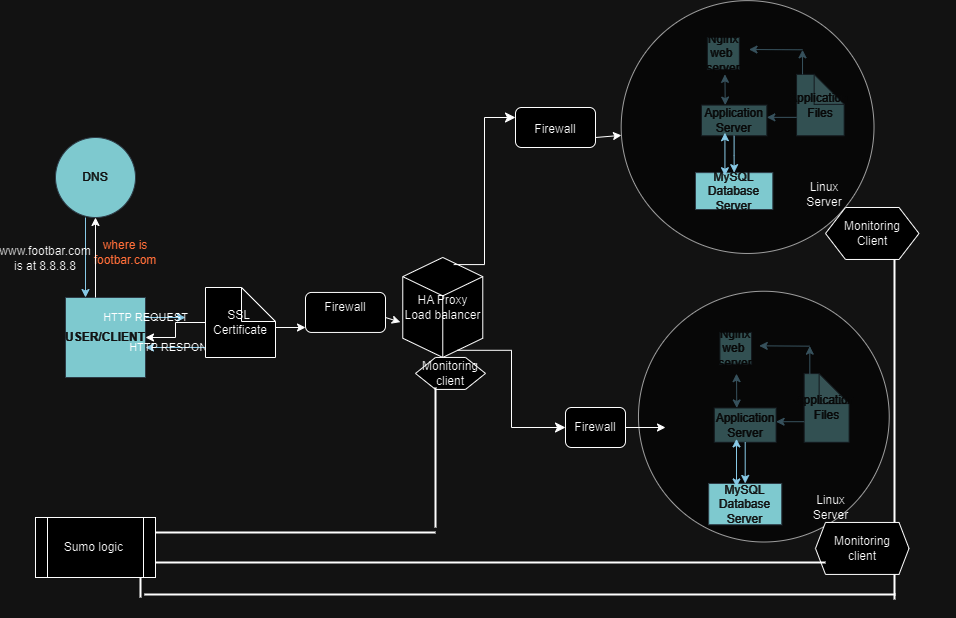

The diagram above was exported from draw.io. Its source (the exported page's mxGraphModel, read from the mxfile embedded in the PNG):
<mxGraphModel dx="1032" dy="539" grid="1" gridSize="10" guides="1" tooltips="1" connect="1" arrows="0" fold="1" page="1" pageScale="1" pageWidth="850" pageHeight="1100" math="0" shadow="0">
  <root>
    <mxCell id="0" />
    <mxCell id="1" parent="0" />
    <mxCell id="nWSSiKTXQpwDoMyKn204-1" value="" style="group" vertex="1" connectable="0" parent="1">
      <mxGeometry x="60" y="300" width="260" height="240" as="geometry" />
    </mxCell>
    <mxCell id="nWSSiKTXQpwDoMyKn204-2" value="" style="endArrow=classic;html=1;rounded=0;entryX=0.25;entryY=0;entryDx=0;entryDy=0;labelBackgroundColor=none;strokeColor=#0B4D6A;fontColor=default;" edge="1" parent="nWSSiKTXQpwDoMyKn204-1" target="nWSSiKTXQpwDoMyKn204-4">
      <mxGeometry width="50" height="50" relative="1" as="geometry">
        <mxPoint x="30" y="80" as="sourcePoint" />
        <mxPoint x="30" y="140" as="targetPoint" />
      </mxGeometry>
    </mxCell>
    <mxCell id="nWSSiKTXQpwDoMyKn204-3" value="" style="group" vertex="1" connectable="0" parent="nWSSiKTXQpwDoMyKn204-1">
      <mxGeometry width="260" height="240" as="geometry" />
    </mxCell>
    <mxCell id="nWSSiKTXQpwDoMyKn204-4" value="USER/CLIENT" style="whiteSpace=wrap;html=1;aspect=fixed;fontStyle=1;labelBackgroundColor=none;fillColor=#09555B;strokeColor=#BAC8D3;fontColor=#EEEEEE;" vertex="1" parent="nWSSiKTXQpwDoMyKn204-3">
      <mxGeometry x="10" y="160" width="80" height="80" as="geometry" />
    </mxCell>
    <mxCell id="nWSSiKTXQpwDoMyKn204-5" value="HTTP REQUEST" style="endArrow=classic;html=1;rounded=0;exitX=1;exitY=0.5;exitDx=0;exitDy=0;labelBackgroundColor=none;strokeColor=#0B4D6A;fontColor=default;" edge="1" parent="nWSSiKTXQpwDoMyKn204-3">
      <mxGeometry x="-1" width="50" height="50" relative="1" as="geometry">
        <mxPoint x="90" y="180" as="sourcePoint" />
        <mxPoint x="130" y="180" as="targetPoint" />
        <mxPoint as="offset" />
      </mxGeometry>
    </mxCell>
    <mxCell id="nWSSiKTXQpwDoMyKn204-6" value="DNS" style="ellipse;whiteSpace=wrap;html=1;aspect=fixed;labelBackgroundColor=none;fillColor=#09555B;strokeColor=#BAC8D3;fontColor=#EEEEEE;" vertex="1" parent="nWSSiKTXQpwDoMyKn204-3">
      <mxGeometry width="80" height="80" as="geometry" />
    </mxCell>
    <mxCell id="nWSSiKTXQpwDoMyKn204-7" value="HTTP RESPONSE" style="endArrow=classic;html=1;rounded=0;labelBackgroundColor=none;strokeColor=#0B4D6A;fontColor=default;" edge="1" parent="nWSSiKTXQpwDoMyKn204-3">
      <mxGeometry width="50" height="50" relative="1" as="geometry">
        <mxPoint x="150" y="210" as="sourcePoint" />
        <mxPoint x="90" y="210" as="targetPoint" />
        <mxPoint as="offset" />
      </mxGeometry>
    </mxCell>
    <mxCell id="nWSSiKTXQpwDoMyKn204-8" value="where is footbar.com" style="text;html=1;strokeColor=none;fillColor=none;align=center;verticalAlign=middle;whiteSpace=wrap;rounded=0;fontColor=#EE5A24;" vertex="1" parent="nWSSiKTXQpwDoMyKn204-3">
      <mxGeometry x="40" y="100" width="60" height="30" as="geometry" />
    </mxCell>
    <mxCell id="nWSSiKTXQpwDoMyKn204-9" value="" style="endArrow=classic;html=1;rounded=0;" edge="1" parent="nWSSiKTXQpwDoMyKn204-3">
      <mxGeometry width="50" height="50" relative="1" as="geometry">
        <mxPoint x="40" y="160" as="sourcePoint" />
        <mxPoint x="40" y="80" as="targetPoint" />
      </mxGeometry>
    </mxCell>
    <mxCell id="nWSSiKTXQpwDoMyKn204-53" value="" style="edgeStyle=orthogonalEdgeStyle;rounded=0;orthogonalLoop=1;jettySize=auto;html=1;" edge="1" parent="nWSSiKTXQpwDoMyKn204-3" source="nWSSiKTXQpwDoMyKn204-46" target="nWSSiKTXQpwDoMyKn204-4">
      <mxGeometry relative="1" as="geometry" />
    </mxCell>
    <mxCell id="nWSSiKTXQpwDoMyKn204-46" value="SSL&amp;nbsp;&lt;br&gt;Certificate" style="shape=note;whiteSpace=wrap;html=1;backgroundOutline=1;darkOpacity=0.05;size=34;" vertex="1" parent="nWSSiKTXQpwDoMyKn204-3">
      <mxGeometry x="150" y="150" width="70" height="70" as="geometry" />
    </mxCell>
    <mxCell id="nWSSiKTXQpwDoMyKn204-72" value="" style="endArrow=classic;html=1;rounded=0;" edge="1" parent="nWSSiKTXQpwDoMyKn204-3">
      <mxGeometry width="50" height="50" relative="1" as="geometry">
        <mxPoint x="220" y="190" as="sourcePoint" />
        <mxPoint x="250" y="190" as="targetPoint" />
      </mxGeometry>
    </mxCell>
    <mxCell id="nWSSiKTXQpwDoMyKn204-10" value="" style="group" vertex="1" connectable="0" parent="1">
      <mxGeometry x="700" y="170.00000000000006" width="259.99999999999994" height="591.979108433735" as="geometry" />
    </mxCell>
    <mxCell id="nWSSiKTXQpwDoMyKn204-11" value="" style="group" vertex="1" connectable="0" parent="nWSSiKTXQpwDoMyKn204-10">
      <mxGeometry y="30" width="259.99999999999994" height="561.979108433735" as="geometry" />
    </mxCell>
    <mxCell id="nWSSiKTXQpwDoMyKn204-12" value="" style="group" vertex="1" connectable="0" parent="nWSSiKTXQpwDoMyKn204-11">
      <mxGeometry x="5.945945945945946" width="254.054054054054" height="561.979108433735" as="geometry" />
    </mxCell>
    <mxCell id="nWSSiKTXQpwDoMyKn204-13" value="Nginx&lt;br&gt;web&amp;nbsp;&lt;br&gt;server" style="whiteSpace=wrap;html=1;aspect=fixed;labelBackgroundColor=none;fillColor=#09555B;strokeColor=#BAC8D3;fontColor=#EEEEEE;" vertex="1" parent="nWSSiKTXQpwDoMyKn204-12">
      <mxGeometry x="5.945945945945946" width="31.935582428445844" height="31.935582428445844" as="geometry" />
    </mxCell>
    <mxCell id="nWSSiKTXQpwDoMyKn204-14" value="Application Server" style="rounded=0;whiteSpace=wrap;html=1;labelBackgroundColor=none;fillColor=#09555B;strokeColor=#BAC8D3;fontColor=#EEEEEE;" vertex="1" parent="nWSSiKTXQpwDoMyKn204-12">
      <mxGeometry y="67.5744578313253" width="65.4054054054054" height="30.715662650602415" as="geometry" />
    </mxCell>
    <mxCell id="nWSSiKTXQpwDoMyKn204-15" value="" style="endArrow=classic;startArrow=classic;html=1;rounded=0;labelBackgroundColor=none;strokeColor=#0B4D6A;fontColor=default;" edge="1" parent="nWSSiKTXQpwDoMyKn204-12">
      <mxGeometry width="50" height="50" relative="1" as="geometry">
        <mxPoint x="23.783783783783782" y="67.5744578313253" as="sourcePoint" />
        <mxPoint x="23.486486486486484" y="36.8587951807229" as="targetPoint" />
      </mxGeometry>
    </mxCell>
    <mxCell id="nWSSiKTXQpwDoMyKn204-16" value="" style="group" vertex="1" connectable="0" parent="nWSSiKTXQpwDoMyKn204-12">
      <mxGeometry x="47.567567567567565" y="11.979108433734943" width="206.48648648648646" height="550" as="geometry" />
    </mxCell>
    <mxCell id="nWSSiKTXQpwDoMyKn204-17" value="Application&amp;nbsp;&lt;br&gt;Files" style="shape=note;whiteSpace=wrap;html=1;backgroundOutline=1;darkOpacity=0.05;labelBackgroundColor=none;fillColor=#09555B;strokeColor=#BAC8D3;fontColor=#EEEEEE;" vertex="1" parent="nWSSiKTXQpwDoMyKn204-16">
      <mxGeometry x="47.567567567567565" y="24.879686746987957" width="47.567567567567565" height="61.43132530120483" as="geometry" />
    </mxCell>
    <mxCell id="nWSSiKTXQpwDoMyKn204-18" value="" style="endArrow=classic;html=1;rounded=0;strokeColor=#0B4D6A;" edge="1" parent="nWSSiKTXQpwDoMyKn204-16">
      <mxGeometry width="50" height="50" relative="1" as="geometry">
        <mxPoint x="53.513513513513516" y="0.30715662650602416" as="sourcePoint" />
        <mxPoint as="targetPoint" />
      </mxGeometry>
    </mxCell>
    <mxCell id="nWSSiKTXQpwDoMyKn204-19" value="" style="endArrow=classic;html=1;rounded=0;strokeColor=#0B4D6A;" edge="1" parent="nWSSiKTXQpwDoMyKn204-16">
      <mxGeometry width="50" height="50" relative="1" as="geometry">
        <mxPoint x="53.513513513513516" y="24.879686746987957" as="sourcePoint" />
        <mxPoint x="53.513513513513516" y="0.30715662650602416" as="targetPoint" />
      </mxGeometry>
    </mxCell>
    <mxCell id="nWSSiKTXQpwDoMyKn204-20" value="" style="endArrow=classic;html=1;rounded=0;strokeColor=#0B4D6A;" edge="1" parent="nWSSiKTXQpwDoMyKn204-16">
      <mxGeometry width="50" height="50" relative="1" as="geometry">
        <mxPoint x="47.567567567567565" y="67.88161445783133" as="sourcePoint" />
        <mxPoint x="17.83783783783784" y="67.88161445783133" as="targetPoint" />
      </mxGeometry>
    </mxCell>
    <mxCell id="nWSSiKTXQpwDoMyKn204-21" value="" style="ellipse;whiteSpace=wrap;html=1;aspect=fixed;opacity=60;" vertex="1" parent="nWSSiKTXQpwDoMyKn204-16">
      <mxGeometry x="-127.83783783783787" y="-48.83790361445782" width="252.8233608918629" height="252.8233608918629" as="geometry" />
    </mxCell>
    <mxCell id="nWSSiKTXQpwDoMyKn204-23" value="Linux Server" style="text;html=1;align=center;verticalAlign=middle;whiteSpace=wrap;rounded=0;" vertex="1" parent="nWSSiKTXQpwDoMyKn204-16">
      <mxGeometry x="47.566467511154556" y="131.17191262314287" width="56.356736242884246" height="26.84120209762001" as="geometry" />
    </mxCell>
    <mxCell id="nWSSiKTXQpwDoMyKn204-76" value="Monitoring&lt;br&gt;Client" style="shape=hexagon;perimeter=hexagonPerimeter2;whiteSpace=wrap;html=1;fixedSize=1;" vertex="1" parent="nWSSiKTXQpwDoMyKn204-16">
      <mxGeometry x="76.49" y="158.01000000000002" width="93.51" height="51.98" as="geometry" />
    </mxCell>
    <mxCell id="nWSSiKTXQpwDoMyKn204-99" value="" style="line;strokeWidth=2;direction=south;html=1;" vertex="1" parent="nWSSiKTXQpwDoMyKn204-16">
      <mxGeometry x="140.49" y="210.02" width="10" height="339.98" as="geometry" />
    </mxCell>
    <mxCell id="nWSSiKTXQpwDoMyKn204-24" value="" style="group" vertex="1" connectable="0" parent="nWSSiKTXQpwDoMyKn204-11">
      <mxGeometry y="95.21855421686747" width="77.2972972972973" height="76.78915662650603" as="geometry" />
    </mxCell>
    <mxCell id="nWSSiKTXQpwDoMyKn204-25" value="MySQL&lt;br&gt;Database&lt;br&gt;Server" style="rounded=0;whiteSpace=wrap;html=1;labelBackgroundColor=none;fillColor=#09555B;strokeColor=#BAC8D3;fontColor=#EEEEEE;" vertex="1" parent="nWSSiKTXQpwDoMyKn204-24">
      <mxGeometry y="39.93036144578314" width="77.2972972972973" height="36.8587951807229" as="geometry" />
    </mxCell>
    <mxCell id="nWSSiKTXQpwDoMyKn204-26" value="" style="endArrow=classic;startArrow=classic;html=1;rounded=0;labelBackgroundColor=none;strokeColor=#0B4D6A;fontColor=default;" edge="1" parent="nWSSiKTXQpwDoMyKn204-24">
      <mxGeometry width="50" height="50" relative="1" as="geometry">
        <mxPoint x="29.432432432432435" y="43.00192771084338" as="sourcePoint" />
        <mxPoint x="29.432432432432435" as="targetPoint" />
      </mxGeometry>
    </mxCell>
    <mxCell id="nWSSiKTXQpwDoMyKn204-27" value="" style="edgeStyle=orthogonalEdgeStyle;rounded=0;orthogonalLoop=1;jettySize=auto;html=1;labelBackgroundColor=none;strokeColor=#0B4D6A;fontColor=default;" edge="1" parent="nWSSiKTXQpwDoMyKn204-11" source="nWSSiKTXQpwDoMyKn204-14" target="nWSSiKTXQpwDoMyKn204-25">
      <mxGeometry relative="1" as="geometry" />
    </mxCell>
    <mxCell id="nWSSiKTXQpwDoMyKn204-28" value="" style="group" vertex="1" connectable="0" parent="1">
      <mxGeometry x="713.1899999999998" y="494.94" width="207.84" height="284.94000000000005" as="geometry" />
    </mxCell>
    <mxCell id="nWSSiKTXQpwDoMyKn204-29" value="" style="group" vertex="1" connectable="0" parent="nWSSiKTXQpwDoMyKn204-28">
      <mxGeometry width="207.84" height="284.94000000000005" as="geometry" />
    </mxCell>
    <mxCell id="nWSSiKTXQpwDoMyKn204-30" value="" style="group" vertex="1" connectable="0" parent="nWSSiKTXQpwDoMyKn204-29">
      <mxGeometry x="5.617297297297297" width="202.2227027027027" height="284.94000000000005" as="geometry" />
    </mxCell>
    <mxCell id="nWSSiKTXQpwDoMyKn204-31" value="Nginx&lt;br&gt;web&amp;nbsp;&lt;br&gt;server" style="whiteSpace=wrap;html=1;aspect=fixed;labelBackgroundColor=none;fillColor=#09555B;strokeColor=#BAC8D3;fontColor=#EEEEEE;" vertex="1" parent="nWSSiKTXQpwDoMyKn204-30">
      <mxGeometry x="5.617297297297296" width="31.673435363073917" height="31.673435363073917" as="geometry" />
    </mxCell>
    <mxCell id="nWSSiKTXQpwDoMyKn204-32" value="Application Server" style="rounded=0;whiteSpace=wrap;html=1;labelBackgroundColor=none;fillColor=#09555B;strokeColor=#BAC8D3;fontColor=#EEEEEE;" vertex="1" parent="nWSSiKTXQpwDoMyKn204-30">
      <mxGeometry y="75.52626506024096" width="61.79027027027026" height="34.33012048192771" as="geometry" />
    </mxCell>
    <mxCell id="nWSSiKTXQpwDoMyKn204-33" value="" style="endArrow=classic;startArrow=classic;html=1;rounded=0;labelBackgroundColor=none;strokeColor=#0B4D6A;fontColor=default;" edge="1" parent="nWSSiKTXQpwDoMyKn204-30">
      <mxGeometry width="50" height="50" relative="1" as="geometry">
        <mxPoint x="22.469189189189184" y="75.52626506024096" as="sourcePoint" />
        <mxPoint x="22.188324324324324" y="41.19614457831326" as="targetPoint" />
      </mxGeometry>
    </mxCell>
    <mxCell id="nWSSiKTXQpwDoMyKn204-34" value="" style="group" vertex="1" connectable="0" parent="nWSSiKTXQpwDoMyKn204-30">
      <mxGeometry x="44.93837837837837" y="13.388746987951809" width="149.76432432432443" height="271.5512530120482" as="geometry" />
    </mxCell>
    <mxCell id="nWSSiKTXQpwDoMyKn204-35" value="Application&amp;nbsp;&lt;br&gt;Files" style="shape=note;whiteSpace=wrap;html=1;backgroundOutline=1;darkOpacity=0.05;labelBackgroundColor=none;fillColor=#09555B;strokeColor=#BAC8D3;fontColor=#EEEEEE;" vertex="1" parent="nWSSiKTXQpwDoMyKn204-34">
      <mxGeometry x="44.938378378378374" y="27.80739759036145" width="44.938378378378374" height="68.66024096385543" as="geometry" />
    </mxCell>
    <mxCell id="nWSSiKTXQpwDoMyKn204-36" value="" style="endArrow=classic;html=1;rounded=0;strokeColor=#0B4D6A;" edge="1" parent="nWSSiKTXQpwDoMyKn204-34">
      <mxGeometry width="50" height="50" relative="1" as="geometry">
        <mxPoint x="50.55567567567567" y="0.3433012048192772" as="sourcePoint" />
        <mxPoint as="targetPoint" />
      </mxGeometry>
    </mxCell>
    <mxCell id="nWSSiKTXQpwDoMyKn204-37" value="" style="endArrow=classic;html=1;rounded=0;strokeColor=#0B4D6A;" edge="1" parent="nWSSiKTXQpwDoMyKn204-34">
      <mxGeometry width="50" height="50" relative="1" as="geometry">
        <mxPoint x="50.55567567567567" y="27.80739759036145" as="sourcePoint" />
        <mxPoint x="50.55567567567567" y="0.3433012048192772" as="targetPoint" />
      </mxGeometry>
    </mxCell>
    <mxCell id="nWSSiKTXQpwDoMyKn204-38" value="" style="endArrow=classic;html=1;rounded=0;strokeColor=#0B4D6A;" edge="1" parent="nWSSiKTXQpwDoMyKn204-34">
      <mxGeometry width="50" height="50" relative="1" as="geometry">
        <mxPoint x="44.938378378378374" y="75.86956626506026" as="sourcePoint" />
        <mxPoint x="16.851891891891892" y="75.86956626506026" as="targetPoint" />
      </mxGeometry>
    </mxCell>
    <mxCell id="nWSSiKTXQpwDoMyKn204-39" value="" style="ellipse;whiteSpace=wrap;html=1;aspect=fixed;opacity=60;" vertex="1" parent="nWSSiKTXQpwDoMyKn204-34">
      <mxGeometry x="-120.77189189189191" y="-54.58489156626506" width="250.74802995766854" height="250.74802995766854" as="geometry" />
    </mxCell>
    <mxCell id="nWSSiKTXQpwDoMyKn204-41" value="Linux Server" style="text;html=1;align=center;verticalAlign=middle;whiteSpace=wrap;rounded=0;" vertex="1" parent="nWSSiKTXQpwDoMyKn204-34">
      <mxGeometry x="44.93733912508347" y="146.60753425448468" width="53.241745730550285" height="29.999733763614362" as="geometry" />
    </mxCell>
    <mxCell id="nWSSiKTXQpwDoMyKn204-65" value="" style="endArrow=classic;html=1;rounded=0;" edge="1" parent="nWSSiKTXQpwDoMyKn204-34">
      <mxGeometry width="50" height="50" relative="1" as="geometry">
        <mxPoint x="-133.74567567567556" y="81.67125301204817" as="sourcePoint" />
        <mxPoint x="-93.74567567567556" y="81.67125301204817" as="targetPoint" />
      </mxGeometry>
    </mxCell>
    <mxCell id="nWSSiKTXQpwDoMyKn204-77" value="Monitoring&lt;br&gt;client" style="shape=hexagon;perimeter=hexagonPerimeter2;whiteSpace=wrap;html=1;fixedSize=1;size=10;" vertex="1" parent="nWSSiKTXQpwDoMyKn204-34">
      <mxGeometry x="56.25432432432444" y="176.61125301204822" width="93.51" height="51.98" as="geometry" />
    </mxCell>
    <mxCell id="nWSSiKTXQpwDoMyKn204-100" value="" style="line;strokeWidth=2;html=1;" vertex="1" parent="nWSSiKTXQpwDoMyKn204-30">
      <mxGeometry x="-570" y="257.06" width="751.19" height="10" as="geometry" />
    </mxCell>
    <mxCell id="nWSSiKTXQpwDoMyKn204-42" value="" style="group" vertex="1" connectable="0" parent="nWSSiKTXQpwDoMyKn204-29">
      <mxGeometry y="106.4233734939759" width="73.02486486486487" height="85.82530120481927" as="geometry" />
    </mxCell>
    <mxCell id="nWSSiKTXQpwDoMyKn204-43" value="MySQL&lt;br&gt;Database&lt;br&gt;Server" style="rounded=0;whiteSpace=wrap;html=1;labelBackgroundColor=none;fillColor=#09555B;strokeColor=#BAC8D3;fontColor=#EEEEEE;" vertex="1" parent="nWSSiKTXQpwDoMyKn204-42">
      <mxGeometry y="44.629156626506024" width="73.02486486486487" height="41.19614457831326" as="geometry" />
    </mxCell>
    <mxCell id="nWSSiKTXQpwDoMyKn204-44" value="" style="endArrow=classic;startArrow=classic;html=1;rounded=0;labelBackgroundColor=none;strokeColor=#0B4D6A;fontColor=default;" edge="1" parent="nWSSiKTXQpwDoMyKn204-42">
      <mxGeometry width="50" height="50" relative="1" as="geometry">
        <mxPoint x="27.805621621621626" y="48.062168674698796" as="sourcePoint" />
        <mxPoint x="27.805621621621626" as="targetPoint" />
      </mxGeometry>
    </mxCell>
    <mxCell id="nWSSiKTXQpwDoMyKn204-45" value="" style="edgeStyle=orthogonalEdgeStyle;rounded=0;orthogonalLoop=1;jettySize=auto;html=1;labelBackgroundColor=none;strokeColor=#0B4D6A;fontColor=default;" edge="1" parent="nWSSiKTXQpwDoMyKn204-29" source="nWSSiKTXQpwDoMyKn204-32" target="nWSSiKTXQpwDoMyKn204-43">
      <mxGeometry relative="1" as="geometry" />
    </mxCell>
    <mxCell id="nWSSiKTXQpwDoMyKn204-47" value="" style="group" vertex="1" connectable="0" parent="1">
      <mxGeometry x="400" y="419.94" width="80" height="100" as="geometry" />
    </mxCell>
    <mxCell id="nWSSiKTXQpwDoMyKn204-48" value="HA Proxy&lt;br&gt;Load balancer" style="html=1;shape=mxgraph.basic.isocube;isoAngle=15;" vertex="1" parent="nWSSiKTXQpwDoMyKn204-47">
      <mxGeometry x="7.272727272727273" width="80" height="100" as="geometry" />
    </mxCell>
    <mxCell id="nWSSiKTXQpwDoMyKn204-49" value="" style="edgeStyle=elbowEdgeStyle;elbow=horizontal;endArrow=classic;html=1;curved=0;rounded=0;endSize=8;startSize=8;entryX=0;entryY=0.25;entryDx=0;entryDy=0;" edge="1" parent="nWSSiKTXQpwDoMyKn204-47" target="nWSSiKTXQpwDoMyKn204-56">
      <mxGeometry width="50" height="50" relative="1" as="geometry">
        <mxPoint x="58.18181818181819" y="7.142857142857143" as="sourcePoint" />
        <mxPoint x="110" y="-120" as="targetPoint" />
      </mxGeometry>
    </mxCell>
    <mxCell id="nWSSiKTXQpwDoMyKn204-50" value="" style="edgeStyle=elbowEdgeStyle;elbow=horizontal;endArrow=classic;html=1;curved=0;rounded=0;endSize=8;startSize=8;entryX=0;entryY=0.5;entryDx=0;entryDy=0;" edge="1" parent="nWSSiKTXQpwDoMyKn204-47" target="nWSSiKTXQpwDoMyKn204-57">
      <mxGeometry width="50" height="50" relative="1" as="geometry">
        <mxPoint x="61.81818181818182" y="92.85714285714286" as="sourcePoint" />
        <mxPoint x="161.8085841538632" y="182.94060311952944" as="targetPoint" />
      </mxGeometry>
    </mxCell>
    <mxCell id="nWSSiKTXQpwDoMyKn204-55" value="" style="rounded=1;whiteSpace=wrap;html=1;" vertex="1" parent="1">
      <mxGeometry x="310" y="454.94" width="80" height="40" as="geometry" />
    </mxCell>
    <mxCell id="nWSSiKTXQpwDoMyKn204-56" value="" style="rounded=1;whiteSpace=wrap;html=1;" vertex="1" parent="1">
      <mxGeometry x="520" y="270" width="80" height="40" as="geometry" />
    </mxCell>
    <mxCell id="nWSSiKTXQpwDoMyKn204-57" value="Firewall" style="rounded=1;whiteSpace=wrap;html=1;" vertex="1" parent="1">
      <mxGeometry x="570" y="570" width="60" height="40" as="geometry" />
    </mxCell>
    <mxCell id="nWSSiKTXQpwDoMyKn204-58" value="Firewall" style="text;html=1;align=center;verticalAlign=middle;whiteSpace=wrap;rounded=0;" vertex="1" parent="1">
      <mxGeometry x="320" y="454.94" width="60" height="30" as="geometry" />
    </mxCell>
    <mxCell id="nWSSiKTXQpwDoMyKn204-59" value="Firewall" style="text;html=1;align=center;verticalAlign=middle;whiteSpace=wrap;rounded=0;" vertex="1" parent="1">
      <mxGeometry x="530" y="270" width="60" height="43.73" as="geometry" />
    </mxCell>
    <mxCell id="nWSSiKTXQpwDoMyKn204-69" value="" style="endArrow=classic;html=1;rounded=0;" edge="1" parent="1" target="nWSSiKTXQpwDoMyKn204-21">
      <mxGeometry width="50" height="50" relative="1" as="geometry">
        <mxPoint x="600" y="300" as="sourcePoint" />
        <mxPoint x="623" y="306" as="targetPoint" />
      </mxGeometry>
    </mxCell>
    <mxCell id="nWSSiKTXQpwDoMyKn204-74" value="" style="endArrow=classic;html=1;rounded=0;entryX=-0.03;entryY=0.647;entryDx=0;entryDy=0;entryPerimeter=0;" edge="1" parent="1" target="nWSSiKTXQpwDoMyKn204-48">
      <mxGeometry width="50" height="50" relative="1" as="geometry">
        <mxPoint x="390" y="480" as="sourcePoint" />
        <mxPoint x="440" y="430" as="targetPoint" />
      </mxGeometry>
    </mxCell>
    <mxCell id="nWSSiKTXQpwDoMyKn204-75" value="www.footbar.com&lt;br&gt;is at 8.8.8.8" style="text;html=1;strokeColor=none;fillColor=none;align=center;verticalAlign=middle;whiteSpace=wrap;rounded=0;fontColor=default;" vertex="1" parent="1">
      <mxGeometry x="20" y="420" width="60" as="geometry" />
    </mxCell>
    <mxCell id="nWSSiKTXQpwDoMyKn204-95" value="Monitoring&lt;br&gt;client" style="shape=hexagon;perimeter=hexagonPerimeter2;whiteSpace=wrap;html=1;fixedSize=1;" vertex="1" parent="1">
      <mxGeometry x="420" y="519.9399999999999" width="70" height="31.98" as="geometry" />
    </mxCell>
    <mxCell id="nWSSiKTXQpwDoMyKn204-96" value="Sumo logic&amp;nbsp;" style="shape=process;whiteSpace=wrap;html=1;backgroundOutline=1;" vertex="1" parent="1">
      <mxGeometry x="40" y="680" width="120" height="60" as="geometry" />
    </mxCell>
    <mxCell id="nWSSiKTXQpwDoMyKn204-98" value="" style="line;strokeWidth=2;html=1;" vertex="1" parent="1">
      <mxGeometry x="160" y="720" width="670" height="10" as="geometry" />
    </mxCell>
    <mxCell id="nWSSiKTXQpwDoMyKn204-101" value="" style="line;strokeWidth=2;direction=south;html=1;" vertex="1" parent="1">
      <mxGeometry x="140" y="740" width="10" height="20" as="geometry" />
    </mxCell>
    <mxCell id="nWSSiKTXQpwDoMyKn204-102" value="" style="line;strokeWidth=2;direction=south;html=1;" vertex="1" parent="1">
      <mxGeometry x="435" y="550" width="10" height="140" as="geometry" />
    </mxCell>
    <mxCell id="nWSSiKTXQpwDoMyKn204-103" value="" style="line;strokeWidth=2;html=1;" vertex="1" parent="1">
      <mxGeometry x="160" y="690" width="280" height="10" as="geometry" />
    </mxCell>
  </root>
</mxGraphModel>